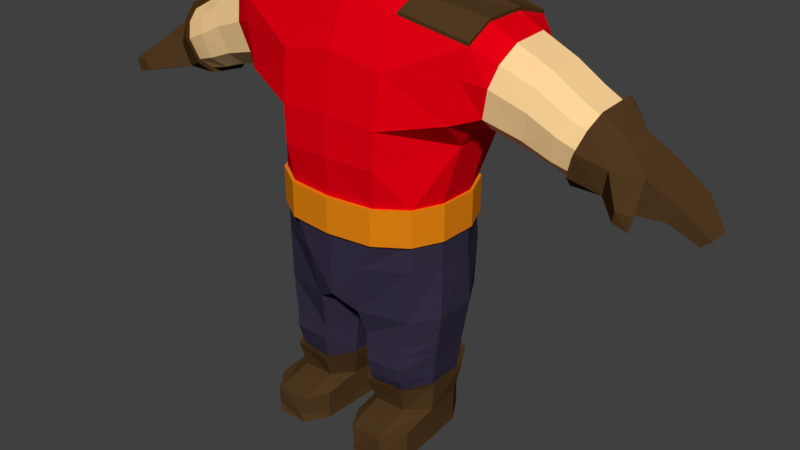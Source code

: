 # Source: DwarfBodyType01.blend  (saved by Blender 2.78.0; exported with 4.5.12 LTS)
import bpy
from mathutils import Matrix  # noqa: F401  (used for matrix-valued properties, if any)

bpy.ops.wm.read_factory_settings(use_empty=True)
scene = bpy.context.scene
scene.name = 'Scene'

# ---- collections
col_collection_1 = bpy.data.collections.new('Collection 1'); scene.collection.children.link(col_collection_1)

# ---- materials (node trees are filled in below, after node groups)
mat_bodymaterial01 = bpy.data.materials.new('BodyMaterial01')
mat_bodymaterial01.alpha_threshold = 0.0
mat_bodymaterial01.use_transparent_shadow = False
mat_bodymaterial01.diffuse_color = (0.8, 0.0, 0.00658, 1.0)
mat_bodymaterial01.roughness = 0.5
mat_bodymaterial01.specular_intensity = 0.3333
mat_bodymaterial02 = bpy.data.materials.new('BodyMaterial02')
mat_bodymaterial02.alpha_threshold = 0.0
mat_bodymaterial02.use_transparent_shadow = False
mat_bodymaterial02.diffuse_color = (0.8, 0.2387, 0.006567, 1.0)
mat_bodymaterial02.roughness = 0.5
mat_bodymaterial02.specular_intensity = 1.0
mat_bodymaterial03 = bpy.data.materials.new('BodyMaterial03')
mat_bodymaterial03.alpha_threshold = 0.0
mat_bodymaterial03.use_transparent_shadow = False
mat_bodymaterial03.diffuse_color = (0.0379, 0.02968, 0.05833, 1.0)
mat_bodymaterial03.roughness = 0.5
mat_bodymaterial04 = bpy.data.materials.new('BodyMaterial04')
mat_bodymaterial04.alpha_threshold = 0.0
mat_bodymaterial04.use_transparent_shadow = False
mat_bodymaterial04.diffuse_color = (0.08446, 0.04223, 0.01528, 1.0)
mat_bodymaterial04.roughness = 0.5
mat_bodymaterial04.specular_intensity = 0.07292
mat_dwarveskinmaterial01 = bpy.data.materials.new('DwarveSkinMaterial01')
mat_dwarveskinmaterial01.alpha_threshold = 0.0
mat_dwarveskinmaterial01.use_transparent_shadow = False
mat_dwarveskinmaterial01.diffuse_color = (1.0, 0.6724, 0.318, 1.0)
mat_dwarveskinmaterial01.roughness = 0.5

# ---- material node trees

# ---- world
world_world = bpy.data.worlds.new('World'); scene.world = world_world
world_world.color = (0.05088, 0.05088, 0.05088)
world_world.use_sun_shadow = False
world_world.sun_shadow_jitter_overblur = 0.0
world_world.cycles.sampling_method = 'MANUAL'

# ---- meshes
me_cube_001 = bpy.data.meshes.new('Cube.001')
me_cube_001.from_pydata([(0.152, 1.163, 0.01882), (0.2001, 0.6845, 0.09017), (0.3379, 1.1, 0.07585), (0.2021, 0.6851, -0.1644), (0.3379, 1.107, -0.2044), (0.09955, 0.589, -0.2109), (0.1238, 0.589, 0.1405), (0.2349, 0.589, 0.01693), (0.3379, 1.136, 0.004393), (0.237, 0.5889, -0.08441), (0.3379, 1.136, -0.1067), (0.237, 0.6853, -0.08441), (0.2349, 0.6853, 0.01693), (0.1521, 1.161, -0.2094), (0.1238, 0.6835, 0.1405), (0.152, 1.177, -0.09271), (0.09955, 0.684, -0.2109), (0.2021, 0.5893, -0.1644), (0.1521, 1.134, 0.08428), (0.2001, 0.5892, 0.09017), (0.275, 0.8383, 0.007213), (0.3213, 1.031, -0.2128), (0.3213, 1.026, 0.08427), (0.2764, 0.8373, -0.09311), (0.1448, 1.015, 0.1339), (0.1351, 0.7843, 0.1532), (0.1136, 1.068, -0.2407), (0.1043, 0.7848, -0.2387), (0.305, 0.8857, 0.004289), (0.2975, 0.9189, -0.2133), (0.2975, 0.9169, 0.09229), (0.3044, 0.8837, -0.09556), (0.1395, 0.8813, 0.1518), (0.109, 0.9291, -0.2509), (0.09955, 0.5162, -0.2248), (0.08621, 0.5162, 0.1446), (0.2349, 0.5162, 0.01693), (0.237, 0.5162, -0.08441), (0.04894, 0.08873, 0.03668), (0.2021, 0.5165, -0.1724), (0.2001, 0.5165, 0.09017), (0.1933, 0.3769, 0.09267), (0.1918, 0.3769, -0.1778), (0.08326, 0.09773, 0.09875), (0.2398, 0.3769, -0.09425), (0.2416, 0.3769, 0.02391), (0.06051, 0.3769, 0.1284), (0.09209, 0.3769, -0.2138), (0.0113, 0.3769, 0.03373), (0.01466, 0.3769, -0.103), (0.0999, 0.1718, -0.1898), (0.221, 0.1717, -0.09321), (0.1757, 0.1719, 0.1031), (0.07244, 0.1718, 0.1123), (0.1717, 0.1718, -0.1762), (0.2226, 0.1717, 0.02473), (0.02691, 0.1714, -0.09121), (0.02426, 0.1714, 0.04189), (0.02999, 0.2327, 0.03127), (0.07424, 0.2329, 0.109), (0.1761, 0.2329, 0.1029), (0.2182, 0.2328, 0.01866), (0.06728, 0.3049, 0.1045), (0.1788, 0.3049, 0.09624), (0.2285, 0.3048, -0.09134), (0.09616, 0.3049, -0.1933), (0.02027, 0.3048, 0.0325), (0.02328, 0.3048, -0.1012), (0.2302, 0.3049, 0.02129), (0.1752, 0.3049, -0.1776), (0.03628, 0.1672, 0.03211), (0.0386, 0.1672, -0.08486), (0.2106, 0.1674, 0.01703), (0.1658, 0.1675, -0.1596), (0.07862, 0.1675, 0.09394), (0.1693, 0.1676, 0.08594), (0.2091, 0.1674, -0.08662), (0.1028, 0.1675, -0.1715), (0.02513, 0.2687, 0.03189), (0.02797, 0.2687, -0.1003), (0.2242, 0.2688, 0.01997), (0.1723, 0.2689, -0.1701), (0.07076, 0.2689, 0.1068), (0.1789, 0.2689, 0.09762), (0.2226, 0.2688, -0.08988), (0.09822, 0.2689, -0.1854), (0.07613, 0.1958, 0.1023), (0.1715, 0.1959, 0.09833), (0.2134, 0.1958, -0.08765), (0.1013, 0.1958, -0.1763), (0.0327, 0.1956, 0.03163), (0.03522, 0.1956, -0.0931), (0.2149, 0.1958, 0.01796), (0.1679, 0.1959, -0.1618), (0.218, 0.2323, -0.08876), (0.03159, 0.2321, -0.09667), (0.1039, 0.09161, -0.1644), (0.2045, 0.09155, -0.08405), (0.1688, 0.102, 0.08285), (0.08267, 0.102, 0.08222), (0.1636, 0.09165, -0.1531), (0.2139, 0.09155, 0.02164), (0.04315, 0.09132, -0.08239), (0.04834, 0.09132, 0.02015), (0.1039, 6.42e-05, -0.1644), (0.2045, 3.39e-06, -0.08405), (0.1636, 0.0001103, -0.1531), (0.2139, 1.09e-05, 0.02164), (0.04315, -0.0002239, -0.08239), (0.04834, -0.000219, 0.02015), (0.08641, 0.07537, 0.1858), (0.1726, 0.07543, 0.1864), (0.2176, 0.07528, 0.1252), (0.05209, 0.07505, 0.1237), (0.08641, 9.789e-05, 0.1858), (0.1726, 0.0001562, 0.1864), (0.2176, 1.092e-05, 0.1252), (0.05209, -0.0002189, 0.1237), (0.04963, 0.02337, 0.02021), (0.1043, 0.02365, -0.1632), (0.04437, 0.02336, -0.08197), (0.2126, 0.0236, 0.02161), (0.2033, 0.02359, -0.0837), (0.1628, 0.0237, -0.152), (0.05333, 0.02337, 0.1233), (0.09515, 0.02368, 0.1884), (0.1798, 0.02374, 0.1809), (0.2164, 0.0236, 0.1248), (0.2439, 0.6853, -0.08756), (0.207, 0.6851, -0.1723), (0.1241, 0.6835, 0.1505), (0.2049, 0.6845, 0.09723), (0.09844, 0.684, -0.2215), (0.2439, 0.5889, -0.08756), (0.2417, 0.589, 0.01971), (0.2417, 0.6853, 0.0197), (0.1241, 0.589, 0.1505), (0.2049, 0.5892, 0.09723), (0.207, 0.5893, -0.1723), (0.09844, 0.589, -0.2215), (0.1539, 1.172, 0.01977), (0.3399, 1.145, 0.005351), (0.154, 1.171, -0.2085), (0.3399, 1.116, -0.2034), (0.3399, 1.109, 0.07681), (0.1539, 1.186, -0.09175), (0.3399, 1.145, -0.1057), (0.154, 1.143, 0.08524), (0.453, 0.9086, 0.03733), (0.4407, 0.8637, -0.09187), (0.3456, 0.8872, -0.09312), (0.3583, 0.9351, 0.04755), (0.3586, 0.9361, -0.1692), (0.3476, 0.8949, -0.003633), (0.3789, 1.012, 0.06123), (0.3797, 1.015, -0.183), (0.4043, 1.107, -0.1017), (0.403, 1.102, -0.005484), (0.3934, 1.066, -0.1641), (0.3929, 1.064, 0.04264), (0.4534, 0.9101, -0.1598), (0.4431, 0.8724, -0.005627), (0.4722, 0.9784, 0.05071), (0.4731, 0.9817, -0.1725), (0.496, 1.065, -0.1008), (0.4946, 1.06, -0.007676), (0.4856, 1.027, -0.155), (0.4852, 1.026, 0.03306), (0.4796, 0.8518, -0.09197), (0.4923, 0.8958, -0.1595), (0.482, 0.8601, -0.005554), (0.5116, 0.963, -0.1725), (0.5342, 1.041, -0.1009), (0.5327, 1.036, -0.007592), (0.5238, 1.005, -0.1547), (0.8167, 0.8409, -0.1214), (0.8166, 0.8408, -0.0007441), (0.7876, 0.8089, -0.125), (0.787, 0.8083, 0.00197), (0.5255, 0.8818, -0.1566), (0.5433, 0.9468, -0.1693), (0.5251, 0.8804, 0.03394), (0.516, 0.8471, -0.006135), (0.5424, 0.9435, 0.04761), (0.5543, 0.9867, 0.02998), (0.5545, 0.9875, -0.1519), (0.5641, 1.022, -0.1006), (0.5627, 1.017, -0.008263), (0.5136, 0.8383, -0.09166), (0.5827, 0.862, 0.02517), (0.5692, 0.8222, -0.09113), (0.5833, 0.8637, -0.1487), (0.5726, 0.8322, -0.007196), (0.6017, 0.9182, 0.03824), (0.603, 0.9219, -0.16), (0.6257, 0.989, -0.1005), (0.6238, 0.9835, -0.009674), (0.6151, 0.9576, -0.1438), (0.615, 0.9575, 0.02145), (0.5706, 0.8594, 0.04167), (0.5545, 0.812, -0.09693), (0.5713, 0.8614, -0.1655), (0.5585, 0.8238, 0.0031), (0.5932, 0.9263, 0.05725), (0.5947, 0.9307, -0.179), (0.6218, 1.011, -0.1081), (0.6196, 1.004, 0.0001475), (0.6091, 0.9733, -0.1596), (0.6091, 0.9732, 0.03724), (0.64, 0.8288, -0.1333), (0.6395, 0.8274, 0.01015), (0.6552, 0.8922, 0.02094), (0.6562, 0.8952, -0.1427), (0.6734, 0.9461, -0.01861), (0.675, 0.9506, -0.09356), (0.7081, 0.8064, 0.01015), (0.7085, 0.8076, -0.1333), (0.7314, 0.8929, 0.007081), (0.7314, 0.893, -0.1293), (0.8784, 0.7895, -0.01672), (0.8798, 0.7904, -0.07204), (0.8521, 0.7684, -0.06635), (0.8545, 0.7701, -0.01521), (0.2496, 0.8517, -0.1973), (0.3505, 1.023, -0.1979), (0.3705, 1.119, -0.0005455), (0.3657, 1.087, -0.1843), (0.3263, 0.8903, 0.0003278), (0.3281, 0.9275, -0.1913), (0.325, 0.8854, -0.09434), (0.3711, 1.121, -0.1042), (0.7185, 0.8521, 0.09911), (0.7125, 0.8215, 0.09499), (0.7583, 0.8463, 0.09385), (0.7496, 0.8101, 0.09499), (0.1694, 0.09779, 0.09938), (0.04894, -0.000219, 0.03668), (0.2145, 0.08896, 0.03817), (0.2145, 1.091e-05, 0.03817), (0.2132, 0.0236, 0.03808), (0.05022, 0.02337, 0.03667), (-0.152, 1.163, 0.01882), (0.0, 1.176, 0.03141), (0.0, 1.181, -0.07854), (-0.2001, 0.6845, 0.09017), (-0.3379, 1.1, 0.07585), (-0.2021, 0.6851, -0.1644), (-0.3379, 1.107, -0.2044), (-0.09955, 0.589, -0.2109), (-0.1238, 0.589, 0.1405), (-0.2349, 0.589, 0.01693), (0.0, 0.6837, 0.1541), (0.0, 1.168, 0.08429), (-0.3379, 1.136, 0.004393), (-0.237, 0.5889, -0.08441), (0.0, 0.6841, -0.2151), (0.0, 0.589, -0.2151), (-0.3379, 1.136, -0.1067), (0.0, 1.181, -0.2094), (-0.237, 0.6853, -0.08441), (-0.2349, 0.6853, 0.01693), (-0.1521, 1.161, -0.2094), (-0.1238, 0.6835, 0.1405), (0.0, 0.589, 0.1541), (-0.152, 1.177, -0.09271), (-0.09955, 0.684, -0.2109), (-0.2021, 0.5893, -0.1644), (-0.1521, 1.134, 0.08428), (-0.2001, 0.5892, 0.09017), (-0.3213, 1.031, -0.2128), (-0.3213, 1.026, 0.08427), (-0.2764, 0.8373, -0.09311), (0.0, 1.067, -0.2256), (0.0, 0.9288, -0.2452), (0.0, 1.038, 0.136), (0.0, 0.7844, 0.1634), (-0.1448, 1.015, 0.1339), (-0.1351, 0.7843, 0.1532), (-0.1136, 1.068, -0.2407), (-0.1043, 0.7848, -0.2387), (-0.305, 0.8857, 0.004289), (-0.2975, 0.9189, -0.2133), (-0.2975, 0.9169, 0.09229), (-0.3044, 0.8837, -0.09556), (0.0, 0.8897, 0.1566), (-0.1395, 0.8813, 0.1518), (-0.109, 0.9291, -0.2509), (-0.09955, 0.5162, -0.2248), (-0.08621, 0.5162, 0.1446), (-0.2349, 0.5162, 0.01693), (-0.237, 0.5162, -0.08441), (0.0, 0.5163, -0.2265), (-0.04894, 0.08873, 0.03668), (-0.2021, 0.5165, -0.1724), (-0.2001, 0.5165, 0.09017), (-0.1933, 0.3769, 0.09267), (-0.1918, 0.3769, -0.1778), (-0.08326, 0.09773, 0.09875), (0.0, 0.4167, -0.2151), (-0.2398, 0.3769, -0.09425), (-0.2416, 0.3769, 0.02391), (-0.06051, 0.3769, 0.1284), (-0.09209, 0.3769, -0.2138), (-0.0113, 0.3769, 0.03373), (-0.01466, 0.3769, -0.103), (0.0, 0.4021, -0.09206), (0.0, 0.4021, 0.03101), (0.0, 0.4167, 0.1541), (-0.0999, 0.1718, -0.1898), (-0.221, 0.1717, -0.09321), (-0.1757, 0.1719, 0.1031), (-0.07244, 0.1718, 0.1123), (-0.1717, 0.1718, -0.1762), (-0.2226, 0.1717, 0.02473), (-0.02691, 0.1714, -0.09121), (-0.02426, 0.1714, 0.04189), (-0.02999, 0.2327, 0.03127), (-0.07424, 0.2329, 0.109), (-0.1761, 0.2329, 0.1029), (-0.2182, 0.2328, 0.01866), (-0.03628, 0.1672, 0.03211), (-0.0386, 0.1672, -0.08486), (-0.2106, 0.1674, 0.01703), (-0.1658, 0.1675, -0.1596), (-0.07862, 0.1675, 0.09394), (-0.1693, 0.1676, 0.08594), (-0.2091, 0.1674, -0.08662), (-0.1028, 0.1675, -0.1715), (-0.02513, 0.2687, 0.03189), (-0.02797, 0.2687, -0.1003), (-0.2242, 0.2688, 0.01997), (-0.1723, 0.2689, -0.1701), (-0.07076, 0.2689, 0.1068), (-0.1789, 0.2689, 0.09762), (-0.2226, 0.2688, -0.08988), (-0.09822, 0.2689, -0.1854), (-0.1013, 0.1958, -0.1763), (-0.1679, 0.1959, -0.1618), (-0.218, 0.2323, -0.08876), (-0.03159, 0.2321, -0.09667), (-0.1039, 0.09161, -0.1644), (-0.2045, 0.09155, -0.08405), (-0.1688, 0.102, 0.08285), (-0.08267, 0.102, 0.08222), (-0.1636, 0.09165, -0.1531), (-0.2139, 0.09155, 0.02164), (-0.04315, 0.09132, -0.08239), (-0.04834, 0.09132, 0.02015), (-0.1039, 6.42e-05, -0.1644), (-0.2045, 3.39e-06, -0.08405), (-0.1636, 0.0001103, -0.1531), (-0.2139, 1.09e-05, 0.02164), (-0.04315, -0.0002239, -0.08239), (-0.04834, -0.000219, 0.02015), (-0.08641, 0.07537, 0.1858), (-0.1726, 0.07543, 0.1864), (-0.2176, 0.07528, 0.1252), (-0.05209, 0.07505, 0.1237), (-0.08641, 9.789e-05, 0.1858), (-0.1726, 0.0001562, 0.1864), (-0.2176, 1.092e-05, 0.1252), (-0.05209, -0.0002189, 0.1237), (-0.04963, 0.02337, 0.02021), (-0.1043, 0.02365, -0.1632), (-0.04437, 0.02336, -0.08197), (-0.2126, 0.0236, 0.02161), (-0.2033, 0.02359, -0.0837), (-0.1628, 0.0237, -0.152), (-0.05333, 0.02337, 0.1233), (-0.09515, 0.02368, 0.1884), (-0.1798, 0.02374, 0.1809), (-0.2164, 0.0236, 0.1248), (-0.2439, 0.6853, -0.08756), (-0.207, 0.6851, -0.1723), (-0.1241, 0.6835, 0.1505), (-0.2049, 0.6845, 0.09723), (-0.09844, 0.684, -0.2215), (0.0, 0.6841, -0.2259), (-0.2439, 0.5889, -0.08756), (0.0, 0.6837, 0.1649), (0.0, 0.589, 0.1649), (0.0, 0.589, -0.2259), (-0.2417, 0.589, 0.01971), (-0.2417, 0.6853, 0.0197), (-0.1241, 0.589, 0.1505), (-0.2049, 0.5892, 0.09723), (-0.207, 0.5893, -0.1723), (-0.09844, 0.589, -0.2215), (-0.1539, 1.172, 0.01977), (-0.3399, 1.145, 0.005351), (-0.154, 1.171, -0.2085), (-0.3399, 1.116, -0.2034), (-0.3399, 1.109, 0.07681), (-0.1539, 1.186, -0.09175), (-0.3399, 1.145, -0.1057), (-0.154, 1.143, 0.08524), (-0.453, 0.9086, 0.03733), (-0.4407, 0.8637, -0.09187), (-0.3456, 0.8872, -0.09312), (-0.3583, 0.9351, 0.04755), (-0.3586, 0.9361, -0.1692), (-0.3476, 0.8949, -0.003633), (-0.3789, 1.012, 0.06123), (-0.3797, 1.015, -0.183), (-0.4043, 1.107, -0.1017), (-0.403, 1.102, -0.005484), (-0.3934, 1.066, -0.1641), (-0.3929, 1.064, 0.04264), (-0.4534, 0.9101, -0.1598), (-0.4431, 0.8724, -0.005627), (-0.4722, 0.9784, 0.05071), (-0.4731, 0.9817, -0.1725), (-0.496, 1.065, -0.1008), (-0.4946, 1.06, -0.007676), (-0.4856, 1.027, -0.155), (-0.4852, 1.026, 0.03306), (-0.4796, 0.8518, -0.09197), (-0.4923, 0.8958, -0.1595), (-0.482, 0.8601, -0.005554), (-0.5116, 0.963, -0.1725), (-0.5342, 1.041, -0.1009), (-0.5327, 1.036, -0.007592), (-0.5238, 1.005, -0.1547), (-0.8167, 0.8409, -0.1214), (-0.8166, 0.8408, -0.0007441), (-0.7876, 0.8089, -0.125), (-0.787, 0.8083, 0.00197), (-0.5255, 0.8818, -0.1566), (-0.5433, 0.9468, -0.1693), (-0.5251, 0.8804, 0.03394), (-0.516, 0.8471, -0.006135), (-0.5424, 0.9435, 0.04761), (-0.5543, 0.9867, 0.02998), (-0.5545, 0.9875, -0.1519), (-0.5641, 1.022, -0.1006), (-0.5627, 1.017, -0.008263), (-0.5136, 0.8383, -0.09166), (-0.5827, 0.862, 0.02517), (-0.5692, 0.8222, -0.09113), (-0.5833, 0.8637, -0.1487), (-0.5726, 0.8322, -0.007196), (-0.6017, 0.9182, 0.03824), (-0.603, 0.9219, -0.16), (-0.6257, 0.989, -0.1005), (-0.6238, 0.9835, -0.009674), (-0.6151, 0.9576, -0.1438), (-0.615, 0.9575, 0.02145), (-0.5706, 0.8594, 0.04167), (-0.5545, 0.812, -0.09693), (-0.5713, 0.8614, -0.1655), (-0.5585, 0.8238, 0.0031), (-0.5932, 0.9263, 0.05725), (-0.5947, 0.9307, -0.179), (-0.6218, 1.011, -0.1081), (-0.6196, 1.004, 0.0001475), (-0.6091, 0.9733, -0.1596), (-0.6091, 0.9732, 0.03724), (-0.64, 0.8288, -0.1333), (-0.6395, 0.8274, 0.01015), (-0.6552, 0.8922, 0.02094), (-0.6562, 0.8952, -0.1427), (-0.6734, 0.9461, -0.01861), (-0.675, 0.9506, -0.09356), (-0.7081, 0.8064, 0.01015), (-0.7085, 0.8076, -0.1333), (-0.7314, 0.8929, 0.007081), (-0.7314, 0.893, -0.1293), (-0.8784, 0.7895, -0.01672), (-0.8798, 0.7904, -0.07204), (-0.8521, 0.7684, -0.06635), (-0.8545, 0.7701, -0.01521), (-0.275, 0.8383, 0.007213), (-0.2496, 0.8517, -0.1973), (-0.3505, 1.023, -0.1979), (-0.3705, 1.119, -0.0005455), (-0.3657, 1.087, -0.1843), (-0.3263, 0.8903, 0.0003278), (-0.3281, 0.9275, -0.1913), (-0.325, 0.8854, -0.09434), (-0.3711, 1.121, -0.1042), (-0.7185, 0.8521, 0.09911), (-0.7125, 0.8215, 0.09499), (-0.7583, 0.8463, 0.09385), (-0.7496, 0.8101, 0.09499), (-0.1694, 0.09779, 0.09938), (-0.04894, -0.000219, 0.03668), (-0.2145, 0.08896, 0.03817), (-0.2145, 1.091e-05, 0.03817), (-0.2132, 0.0236, 0.03808), (-0.05022, 0.02337, 0.03667)], [], [(229, 228, 152, 150), (26, 4, 21), (150, 152, 160, 149), (9, 17, 138, 133), (14, 251, 379, 130), (227, 229, 150, 153), (1, 14, 130, 131), (15, 243, 242, 0), (13, 258, 243, 15), (0, 242, 252, 18), (6, 19, 137, 136), (24, 18, 252, 274), (22, 2, 24), (263, 6, 136, 380), (18, 2, 144, 147), (0, 18, 147, 140), (15, 0, 140, 145), (5, 256, 381, 139), (12, 1, 131, 135), (272, 258, 13, 26), (255, 273, 27, 16), (273, 272, 26, 33), (1, 20, 25, 14), (30, 22, 24, 32), (14, 25, 275, 251), (32, 24, 274, 284), (11, 23, 20, 12), (155, 158, 166, 163), (12, 20, 1), (16, 27, 3), (33, 26, 21, 29), (3, 23, 11), (228, 224, 155, 152), (3, 223, 23), (27, 33, 223, 3), (25, 32, 284, 275), (20, 32, 25), (273, 33, 27), (7, 19, 40, 36), (6, 263, 307, 35), (17, 9, 37, 39), (5, 17, 39, 34), (256, 5, 34, 291), (19, 6, 35, 40), (9, 7, 36, 37), (294, 295, 301, 288), (39, 37, 44, 42), (291, 34, 47, 298), (35, 307, 46), (37, 36, 45, 44), (36, 40, 41, 45), (34, 39, 42, 47), (46, 307, 306, 48), (48, 306, 305, 49), (298, 47, 49, 305), (77, 73, 54, 50), (73, 76, 51, 54), (74, 70, 57, 53), (71, 77, 50, 56), (75, 74, 53, 52), (76, 72, 55, 51), (70, 71, 56, 57), (72, 75, 52, 55), (80, 83, 60, 61), (81, 93, 89, 85), (88, 94, 61, 92), (83, 82, 59, 60), (82, 78, 58, 59), (46, 48, 66, 62), (41, 46, 62, 63), (48, 49, 67, 66), (44, 45, 68, 64), (47, 42, 69, 65), (42, 44, 64, 69), (49, 47, 65, 67), (45, 41, 63, 68), (92, 87, 75, 72), (91, 89, 77, 71), (93, 88, 76, 73), (89, 93, 73, 77), (88, 92, 72, 76), (90, 91, 71, 70), (87, 86, 74, 75), (86, 90, 70, 74), (62, 66, 78, 82), (63, 62, 82, 83), (66, 67, 79, 78), (64, 68, 80, 84), (65, 69, 81, 85), (69, 64, 84, 81), (67, 65, 85, 79), (68, 63, 83, 80), (59, 58, 90, 86), (60, 59, 86, 87), (61, 60, 87, 92), (88, 93, 94), (89, 91, 95), (79, 95, 58, 78), (61, 94, 84, 80), (94, 81, 84), (94, 93, 81), (58, 95, 91, 90), (85, 95, 79), (95, 85, 89), (53, 57, 103, 99), (57, 56, 102, 103), (56, 50, 96, 102), (52, 53, 99, 98), (50, 54, 100, 96), (55, 52, 98, 101), (54, 51, 97, 100), (51, 55, 101, 97), (236, 109, 107, 238), (120, 119, 104, 108), (235, 43, 110, 111), (118, 120, 108, 109), (43, 38, 113, 110), (123, 122, 105, 106), (122, 121, 107, 105), (119, 123, 106, 104), (125, 124, 117, 114), (126, 125, 114, 115), (127, 126, 115, 116), (115, 114, 117, 116), (237, 235, 111, 112), (240, 236, 117, 124), (117, 236, 238, 116), (239, 237, 112, 127), (238, 239, 127, 116), (38, 240, 124, 113), (112, 111, 126, 127), (111, 110, 125, 126), (110, 113, 124, 125), (96, 100, 123, 119), (97, 101, 121, 122), (100, 97, 122, 123), (103, 102, 120, 118), (102, 96, 119, 120), (130, 379, 380, 136), (377, 132, 139, 381), (128, 135, 134, 133), (132, 129, 138, 139), (129, 128, 133, 138), (131, 130, 136, 137), (135, 131, 137, 134), (19, 7, 134, 137), (16, 3, 129, 132), (255, 16, 132, 377), (3, 11, 128, 129), (11, 12, 135, 128), (17, 5, 139, 138), (7, 9, 133, 134), (141, 140, 147, 144), (143, 142, 145, 146), (146, 145, 140, 141), (4, 13, 142, 143), (10, 4, 143, 146), (13, 15, 145, 142), (8, 10, 146, 141), (2, 8, 141, 144), (22, 30, 151, 154), (152, 155, 163, 160), (158, 156, 164, 166), (224, 226, 158, 155), (230, 225, 157, 156), (226, 230, 156, 158), (156, 157, 165, 164), (30, 227, 151), (157, 159, 167, 165), (225, 2, 159), (153, 150, 149, 161), (154, 151, 148, 162), (151, 153, 161, 148), (159, 154, 162, 167), (160, 163, 171, 169), (166, 164, 172, 174), (173, 167, 184), (149, 160, 169, 168), (164, 165, 173, 172), (163, 166, 174, 171), (162, 183, 184, 167), (165, 167, 173), (161, 149, 168, 170), (183, 193, 198, 184), (185, 197, 194, 180), (186, 195, 197, 185), (187, 196, 195, 186), (184, 198, 196, 187), (179, 191, 190, 188), (180, 194, 191, 179), (182, 192, 189, 181), (181, 189, 193, 183), (170, 168, 188, 182), (168, 169, 179, 188), (170, 181, 148), (172, 173, 187, 186), (174, 172, 186, 185), (171, 174, 185, 180), (184, 187, 173), (170, 148, 161), (169, 171, 180, 179), (148, 181, 183, 162), (181, 170, 182), (216, 218, 175, 177), (218, 217, 176, 175), (215, 216, 177, 178), (217, 215, 178, 176), (192, 190, 200, 202), (191, 194, 204, 201), (189, 192, 202, 199), (193, 189, 199, 203), (198, 193, 203, 208), (194, 197, 207, 204), (197, 195, 205, 207), (195, 196, 206, 205), (196, 198, 208, 206), (190, 191, 201, 200), (199, 202, 210), (203, 199, 210, 211), (208, 203, 211, 213), (204, 207, 214, 212), (207, 205, 214), (205, 206, 213, 214), (206, 208, 213), (200, 201, 209), (202, 200, 209, 210), (201, 204, 212, 209), (210, 215, 234, 232), (213, 211, 217), (212, 214, 218), (214, 213, 217, 218), (159, 157, 225), (210, 209, 216, 215), (209, 212, 218, 216), (2, 22, 154, 159), (188, 190, 192, 182), (177, 175, 220, 221), (178, 177, 221, 222), (175, 176, 219, 220), (176, 178, 222, 219), (24, 2, 18), (20, 28, 30), (20, 23, 31, 28), (23, 223, 29, 31), (223, 33, 29), (32, 20, 30), (4, 26, 13), (8, 2, 225), (4, 10, 230, 226), (10, 8, 225, 230), (21, 4, 226, 224), (29, 21, 224, 228), (28, 31, 229, 227), (31, 29, 228, 229), (222, 221, 220, 219), (231, 232, 234, 233), (211, 210, 232, 231), (215, 217, 233, 234), (217, 211, 231, 233), (151, 227, 153), (227, 30, 28), (103, 118, 240, 38), (107, 121, 239, 238), (121, 101, 237, 239), (105, 108, 104, 106), (118, 109, 236, 240), (101, 98, 235, 237), (99, 103, 38, 43), (98, 99, 43, 235), (107, 109, 108, 105), (478, 398, 400, 477), (278, 269, 247), (398, 397, 408, 400), (254, 378, 386, 266), (262, 374, 379, 251), (476, 401, 398, 478), (244, 375, 374, 262), (264, 241, 242, 243), (261, 264, 243, 258), (241, 267, 252, 242), (249, 384, 385, 268), (276, 274, 252, 267), (270, 276, 245), (263, 380, 384, 249), (267, 395, 392, 245), (241, 388, 395, 267), (264, 393, 388, 241), (248, 387, 381, 256), (260, 383, 375, 244), (272, 278, 261, 258), (255, 265, 279, 273), (273, 286, 278, 272), (244, 262, 277, 471), (282, 285, 276, 270), (262, 251, 275, 277), (285, 284, 274, 276), (259, 260, 471, 271), (403, 411, 414, 406), (260, 244, 471), (265, 246, 279), (286, 281, 269, 278), (246, 259, 271), (477, 400, 403, 473), (246, 271, 472), (279, 246, 472, 286), (277, 275, 284, 285), (471, 277, 285), (273, 279, 286), (250, 289, 294, 268), (249, 288, 307, 263), (266, 293, 290, 254), (248, 287, 293, 266), (256, 291, 287, 248), (268, 294, 288, 249), (254, 290, 289, 250), (293, 296, 299, 290), (291, 298, 302, 287), (288, 301, 307), (290, 299, 300, 289), (289, 300, 295, 294), (287, 302, 296, 293), (301, 303, 306, 307), (303, 304, 305, 306), (298, 305, 304, 302), (327, 308, 312, 323), (323, 312, 309, 326), (324, 311, 315, 320), (321, 314, 308, 327), (325, 310, 311, 324), (326, 309, 313, 322), (320, 315, 314, 321), (322, 313, 310, 325), (330, 319, 318, 333), (331, 335, 336, 337), (326, 338, 337, 323), (333, 318, 317, 332), (332, 317, 316, 328), (295, 333, 332, 301), (303, 328, 329, 304), (299, 334, 330, 300), (302, 335, 331, 296), (296, 331, 334, 299), (304, 329, 335, 302), (300, 330, 333, 295), (40, 35, 46, 41), (319, 322, 325, 318), (336, 339, 321, 327), (336, 327, 323, 337), (326, 322, 319, 338), (316, 320, 321, 339), (318, 325, 324, 317), (329, 328, 316, 339), (319, 330, 334, 338), (338, 334, 331), (338, 331, 337), (335, 329, 339), (339, 336, 335), (311, 343, 347, 315), (315, 347, 346, 314), (314, 346, 340, 308), (310, 342, 343, 311), (308, 340, 344, 312), (313, 345, 342, 310), (312, 344, 341, 309), (309, 341, 345, 313), (485, 487, 351, 353), (364, 352, 348, 363), (484, 355, 354, 297), (362, 353, 352, 364), (297, 354, 357, 292), (367, 350, 349, 366), (366, 349, 351, 365), (363, 348, 350, 367), (369, 358, 361, 368), (370, 359, 358, 369), (371, 360, 359, 370), (359, 360, 361, 358), (486, 356, 355, 484), (489, 368, 361, 485), (361, 360, 487, 485), (488, 371, 356, 486), (487, 360, 371, 488), (292, 357, 368, 489), (356, 371, 370, 355), (355, 370, 369, 354), (354, 369, 368, 357), (340, 363, 367, 344), (341, 366, 365, 345), (344, 367, 366, 341), (347, 362, 364, 346), (346, 364, 363, 340), (374, 384, 380, 379), (377, 381, 387, 376), (372, 378, 382, 383), (376, 387, 386, 373), (373, 386, 378, 372), (375, 385, 384, 374), (383, 382, 385, 375), (268, 385, 382, 250), (265, 376, 373, 246), (255, 377, 376, 265), (246, 373, 372, 259), (259, 372, 383, 260), (266, 386, 387, 248), (250, 382, 378, 254), (389, 392, 395, 388), (391, 394, 393, 390), (394, 389, 388, 393), (247, 391, 390, 261), (257, 394, 391, 247), (261, 390, 393, 264), (253, 389, 394, 257), (245, 392, 389, 253), (270, 402, 399, 282), (400, 408, 411, 403), (406, 414, 412, 404), (473, 403, 406, 475), (479, 404, 405, 474), (475, 406, 404, 479), (404, 412, 413, 405), (282, 399, 476), (405, 413, 415, 407), (474, 407, 245), (401, 409, 397, 398), (402, 410, 396, 399), (399, 396, 409, 401), (407, 415, 410, 402), (408, 417, 419, 411), (414, 422, 420, 412), (421, 432, 415), (397, 416, 417, 408), (412, 420, 421, 413), (411, 419, 422, 414), (410, 415, 432, 431), (413, 421, 415), (409, 418, 416, 397), (431, 432, 446, 441), (433, 428, 442, 445), (434, 433, 445, 443), (435, 434, 443, 444), (432, 435, 444, 446), (427, 436, 438, 439), (428, 427, 439, 442), (430, 429, 437, 440), (429, 431, 441, 437), (418, 430, 436, 416), (416, 436, 427, 417), (418, 396, 429), (420, 434, 435, 421), (422, 433, 434, 420), (419, 428, 433, 422), (432, 421, 435), (418, 409, 396), (417, 427, 428, 419), (396, 410, 431, 429), (429, 430, 418), (464, 425, 423, 466), (466, 423, 424, 465), (463, 426, 425, 464), (465, 424, 426, 463), (440, 450, 448, 438), (439, 449, 452, 442), (437, 447, 450, 440), (441, 451, 447, 437), (446, 456, 451, 441), (442, 452, 455, 445), (445, 455, 453, 443), (443, 453, 454, 444), (444, 454, 456, 446), (438, 448, 449, 439), (447, 458, 450), (451, 459, 458, 447), (456, 461, 459, 451), (452, 460, 462, 455), (455, 462, 453), (453, 462, 461, 454), (454, 461, 456), (448, 457, 449), (450, 458, 457, 448), (449, 457, 460, 452), (458, 481, 483, 463), (461, 465, 459), (460, 466, 462), (462, 466, 465, 461), (407, 474, 405), (458, 463, 464, 457), (457, 464, 466, 460), (245, 407, 402, 270), (436, 430, 440, 438), (425, 469, 468, 423), (426, 470, 469, 425), (423, 468, 467, 424), (424, 467, 470, 426), (276, 267, 245), (471, 282, 280), (471, 280, 283, 271), (271, 283, 281, 472), (472, 281, 286), (285, 282, 471), (247, 261, 278), (253, 474, 245), (247, 475, 479, 257), (257, 479, 474, 253), (269, 473, 475, 247), (281, 477, 473, 269), (280, 476, 478, 283), (283, 478, 477, 281), (470, 467, 468, 469), (480, 482, 483, 481), (459, 480, 481, 458), (463, 483, 482, 465), (465, 482, 480, 459), (399, 401, 476), (476, 280, 282), (347, 292, 489, 362), (351, 487, 488, 365), (365, 488, 486, 345), (349, 350, 348, 352), (362, 489, 485, 353), (345, 486, 484, 342), (343, 297, 292, 347), (342, 484, 297, 343), (351, 349, 352, 353), (301, 332, 328, 303), (317, 324, 320, 316)])
me_cube_001.polygons.foreach_set('material_index', [0, 0, 4, 1, 1, 0, 1, 0, 0, 0, 1, 0, 0, 1, 3, 3, 3, 1, 1, 0, 0, 0, 0, 0, 0, 0, 0, 4, 0, 0, 0, 0, 0, 0, 0, 0, 0, 0, 2, 2, 2, 2, 2, 2, 2, 2, 2, 2, 2, 2, 2, 2, 2, 2, 2, 3, 3, 3, 3, 3, 3, 3, 3, 2, 2, 2, 2, 2, 2, 2, 2, 2, 2, 2, 2, 2, 2, 2, 2, 2, 2, 2, 2, 2, 2, 2, 2, 2, 2, 2, 2, 2, 2, 2, 2, 2, 2, 2, 2, 2, 2, 2, 2, 2, 3, 3, 3, 3, 3, 3, 3, 3, 3, 3, 3, 3, 3, 3, 3, 3, 3, 3, 3, 3, 3, 3, 3, 3, 3, 3, 3, 3, 3, 3, 3, 3, 3, 3, 1, 1, 1, 1, 1, 1, 1, 1, 1, 1, 1, 1, 1, 1, 3, 3, 3, 3, 3, 3, 3, 3, 0, 4, 4, 0, 0, 0, 4, 0, 4, 0, 4, 4, 4, 4, 4, 4, 4, 4, 4, 4, 4, 4, 4, 4, 4, 4, 4, 4, 4, 4, 4, 4, 4, 4, 4, 4, 4, 4, 4, 4, 4, 4, 4, 3, 3, 3, 3, 3, 3, 3, 3, 3, 3, 3, 3, 3, 3, 3, 3, 3, 3, 3, 3, 3, 3, 3, 3, 3, 3, 3, 3, 0, 3, 3, 0, 4, 3, 3, 3, 3, 0, 0, 0, 0, 0, 0, 0, 0, 0, 0, 0, 0, 0, 0, 3, 3, 3, 3, 3, 0, 0, 3, 3, 3, 3, 3, 3, 3, 3, 3, 0, 0, 4, 1, 1, 0, 1, 0, 0, 0, 1, 0, 0, 1, 3, 3, 3, 1, 1, 0, 0, 0, 0, 0, 0, 0, 0, 4, 0, 0, 0, 0, 0, 0, 0, 0, 0, 0, 2, 2, 2, 2, 2, 2, 2, 2, 2, 2, 2, 2, 2, 2, 2, 2, 3, 3, 3, 3, 3, 3, 3, 3, 2, 2, 2, 2, 2, 2, 2, 2, 2, 2, 2, 2, 2, 2, 2, 2, 2, 2, 2, 2, 2, 2, 2, 2, 2, 3, 3, 3, 3, 3, 3, 3, 3, 3, 3, 3, 3, 3, 3, 3, 3, 3, 3, 3, 3, 3, 3, 3, 3, 3, 3, 3, 3, 3, 3, 3, 3, 3, 3, 1, 1, 1, 1, 1, 1, 1, 1, 1, 1, 1, 1, 1, 1, 3, 3, 3, 3, 3, 3, 3, 3, 0, 4, 4, 0, 0, 0, 4, 0, 4, 0, 4, 4, 4, 4, 4, 4, 4, 4, 4, 4, 4, 4, 4, 4, 4, 4, 4, 4, 4, 4, 4, 4, 4, 4, 4, 4, 4, 4, 4, 4, 4, 4, 4, 3, 3, 3, 3, 3, 3, 3, 3, 3, 3, 3, 3, 3, 3, 3, 3, 3, 3, 3, 3, 3, 3, 3, 3, 3, 3, 3, 3, 0, 3, 3, 0, 4, 3, 3, 3, 3, 0, 0, 0, 0, 0, 0, 0, 0, 0, 0, 0, 0, 0, 0, 3, 3, 3, 3, 3, 0, 0, 3, 3, 3, 3, 3, 3, 3, 3, 3, 2, 2])
me_cube_001.materials.append(mat_bodymaterial01)
me_cube_001.materials.append(mat_bodymaterial02)
me_cube_001.materials.append(mat_bodymaterial03)
me_cube_001.materials.append(mat_bodymaterial04)
me_cube_001.materials.append(mat_dwarveskinmaterial01)
me_cube_001.use_remesh_preserve_volume = False
me_cube_001.use_remesh_preserve_attributes = False
me_cube_001.use_mirror_x = True
me_cube_001.update()
arm_playerrig = bpy.data.armatures.new('PlayerRig')  # bones are not reproduced

# ---- objects
ob_armature = bpy.data.objects.new('Armature', arm_playerrig)
ob_dwarf01 = bpy.data.objects.new('Dwarf01', me_cube_001)
ob_empty = bpy.data.objects.new('Empty', None)

# ---- transforms, parenting, visibility, modifiers, constraints
ob_armature.location = (0.0, 0.0, 0.0)
ob_armature.rotation_euler = (1.571, -0.0, 0.0)
ob_armature.lineart.crease_threshold = 0.0
ob_dwarf01.parent = ob_armature
ob_dwarf01.location = (0.0, 0.0, 0.0)
ob_dwarf01.lineart.crease_threshold = 0.0
ob_dwarf01.use_mesh_mirror_x = True
_vg = ob_dwarf01.vertex_groups.new(name='Main')
for _i, _w in zip([3, 5, 9, 16, 17, 34, 37, 39, 42, 44, 47, 48, 49, 50, 54, 56, 64, 65, 66, 67, 69, 71, 73, 77, 79, 81, 84, 85, 89, 91, 93, 95, 129, 132, 133, 138, 139, 246, 248, 254, 256, 265, 266, 287, 290, 291, 293, 296, 298, 299, 302, 303, 304, 305, 306, 308, 312, 314, 321, 323, 327, 329, 331, 334, 335, 336, 337, 339, 373, 376, 377, 378, 381, 386, 387], [0.02117, 0.1971, 0.04003, 0.04918, 0.0954, 0.5381, 0.04357, 0.1547, 0.1931, 0.05123, 0.6412, 0.04506, 0.292, 0.04813, 0.0223, 0.01505, 0.03127, 0.395, 0.00508, 0.1541, 0.1624, 0.02172, 0.03242, 0.05761, 0.1085, 0.1204, 0.01482, 0.2328, 0.08773, 0.04834, 0.05678, 0.07331, 0.0307, 0.05993, 0.03974, 0.09078, 0.1789, 0.02117, 0.1971, 0.04003, 0.08712, 0.04918, 0.0954, 0.5381, 0.04357, 0.2503, 0.1547, 0.1931, 0.8018, 0.05123, 0.6412, 0.04506, 0.292, 0.3501, 0.05424, 0.04813, 0.0223, 0.01505, 0.02172, 0.03242, 0.05761, 0.1085, 0.1204, 0.01482, 0.2328, 0.08773, 0.05678, 0.07331, 0.0307, 0.05993, 0.00545, 0.03974, 0.08973, 0.09078, 0.1789]): _vg.add([_i], _w, 'REPLACE')
_vg = ob_dwarf01.vertex_groups.new(name='Torso')
for _i, _w in zip([1, 3, 5, 6, 7, 9, 11, 12, 14, 16, 17, 19, 20, 23, 27, 29, 31, 33, 34, 35, 36, 37, 39, 40, 41, 42, 46, 47, 48, 128, 129, 130, 131, 132, 133, 134, 135, 136, 137, 138, 139, 223, 228, 229, 244, 246, 248, 249, 250, 251, 254, 255, 256, 259, 260, 262, 263, 265, 266, 268, 271, 279, 281, 283, 286, 287, 288, 289, 290, 291, 293, 294, 295, 296, 298, 301, 302, 303, 306, 307, 372, 373, 374, 375, 376, 377, 378, 379, 380, 381, 382, 383, 384, 385, 386, 387, 472, 477, 478], [0.5447, 1.0, 1.0, 0.7239, 0.8461, 1.0, 1.0, 0.5937, 0.5242, 1.0, 1.0, 0.5605, 0.05411, 0.1247, 0.2081, 0.0283, 0.0185, 0.0334, 0.2781, 0.3777, 0.6694, 0.1053, 0.1935, 0.6768, 0.1996, 0.02911, 0.1382, 0.02217, 0.03716, 1.0, 1.0, 0.5053, 0.385, 1.0, 1.0, 0.8732, 0.5945, 1.0, 0.5056, 1.0, 1.0, 0.0895, 0.003187, 0.0002443, 0.5447, 1.0, 1.0, 0.7239, 0.8461, 0.5053, 1.0, 1.0, 1.0, 1.0, 0.5937, 0.5242, 0.571, 1.0, 1.0, 0.5605, 0.1247, 0.2081, 0.0283, 0.0185, 0.0334, 0.2781, 0.3777, 0.6694, 0.1053, 0.698, 0.1935, 0.6768, 0.1996, 0.02911, 0.05892, 0.1382, 0.02217, 0.03716, 0.0743, 0.3678, 1.0, 1.0, 0.5053, 0.385, 1.0, 1.0, 1.0, 0.5053, 0.6518, 1.0, 0.8732, 0.5945, 1.0, 0.5056, 1.0, 1.0, 0.0895, 0.003187, 0.0002443]): _vg.add([_i], _w, 'REPLACE')
_vg = ob_dwarf01.vertex_groups.new(name='Chest')
for _i, _w in zip([0, 1, 2, 3, 4, 5, 6, 7, 8, 9, 10, 11, 12, 13, 14, 15, 16, 17, 18, 19, 20, 21, 22, 23, 24, 25, 26, 27, 28, 29, 30, 31, 32, 33, 34, 35, 36, 37, 39, 40, 46, 128, 129, 130, 131, 132, 133, 134, 135, 136, 137, 138, 139, 140, 141, 142, 143, 144, 145, 146, 147, 149, 150, 151, 152, 153, 154, 155, 156, 158, 160, 223, 224, 225, 226, 227, 228, 229, 230, 241, 242, 243, 244, 245, 246, 247, 248, 249, 250, 251, 252, 253, 254, 255, 256, 257, 258, 259, 260, 261, 262, 263, 264, 265, 266, 267, 268, 269, 270, 271, 272, 273, 274, 275, 276, 277, 278, 279, 280, 281, 282, 283, 284, 285, 286, 287, 288, 289, 290, 293, 294, 301, 307, 372, 373, 374, 375, 376, 377, 378, 379, 380, 381, 382, 383, 384, 385, 386, 387, 388, 389, 390, 391, 392, 393, 394, 395, 397, 398, 399, 400, 401, 402, 403, 404, 406, 408, 471, 472, 473, 474, 475, 476, 477, 478, 479], [0.9739, 0.253, 1.0, 0.223, 1.0, 0.07122, 0.0, 0.0, 1.0, 0.0, 1.0, 0.2055, 0.2204, 1.0, 0.2985, 1.0, 0.23, 0.0948, 1.0, 0.0, 0.3702, 0.1586, 0.08766, 0.3674, 0.9481, 0.522, 0.7024, 0.6916, 0.1816, 0.2861, 0.1868, 0.2262, 0.5916, 0.8106, 0.0009318, 0.0, 0.05782, 0.04459, 0.03532, 0.08259, 0.0, 0.197, 0.2128, 0.2891, 0.247, 0.2108, 0.0, 0.0, 0.2143, 0.0, 0.0, 0.1023, 0.08254, 0.9562, 1.0, 1.0, 1.0, 1.0, 1.0, 1.0, 1.0, 0.008017, 0.122, 0.06159, 0.1195, 0.09085, 0.004273, 0.07474, 0.005669, 0.05191, 0.01081, 0.4994, 0.1128, 0.01527, 0.08242, 0.1327, 0.1984, 0.1697, 0.04338, 0.9739, 1.0, 1.0, 0.253, 1.0, 0.223, 1.0, 0.07122, 0.0, 0.0, 0.3086, 1.0, 1.0, 0.0, 0.1069, 0.01094, 1.0, 0.65, 0.2055, 0.2204, 1.0, 0.2985, 0.0, 1.0, 0.23, 0.0948, 1.0, 0.0, 0.1586, 0.08766, 0.3674, 0.8491, 0.9078, 1.0, 0.569, 0.9481, 0.522, 0.7024, 0.6916, 0.1816, 0.2861, 0.1868, 0.2262, 0.6929, 0.5916, 0.8106, 0.0009318, 0.0, 0.05782, 0.04459, 0.03532, 0.08259, 0.0, 0.0, 0.197, 0.2128, 0.2891, 0.247, 0.2108, 0.1105, 0.0, 0.2953, 0.0, 0.03544, 0.0, 0.2143, 0.0, 0.0, 0.1023, 0.08254, 0.9562, 1.0, 1.0, 1.0, 1.0, 1.0, 1.0, 1.0, 0.008017, 0.122, 0.06159, 0.1195, 0.09085, 0.004273, 0.07474, 0.005669, 0.05191, 0.01081, 0.3493, 0.4994, 0.1128, 0.01527, 0.08242, 0.1327, 0.1984, 0.1697, 0.04338]): _vg.add([_i], _w, 'REPLACE')
_vg = ob_dwarf01.vertex_groups.new(name='Head')
for _i, _w in zip([0, 10, 13, 15, 18, 26, 140, 142, 143, 145, 146, 147, 241, 242, 243, 252, 257, 258, 261, 264, 267, 272, 274, 278, 388, 390, 391, 393, 394, 395], [0.09669, 0.01888, 0.09335, 0.205, 0.05451, 0.02679, 0.09119, 0.09687, 0.002216, 0.1775, 0.02941, 0.05659, 0.09669, 0.225, 0.9643, 0.1039, 0.01888, 0.206, 0.09335, 0.205, 0.05451, 0.0396, 0.01113, 0.02679, 0.09119, 0.09687, 0.002216, 0.1775, 0.02941, 0.05659]): _vg.add([_i], _w, 'REPLACE')
_vg = ob_dwarf01.vertex_groups.new(name='ArmUpper.L')
for _i, _w in zip([0, 1, 2, 3, 4, 6, 7, 8, 9, 10, 11, 12, 13, 14, 15, 16, 17, 18, 19, 20, 21, 22, 23, 24, 25, 26, 27, 28, 29, 30, 31, 32, 33, 36, 39, 40, 128, 129, 130, 131, 132, 133, 134, 135, 136, 137, 138, 140, 141, 142, 143, 144, 145, 146, 147, 148, 149, 150, 151, 152, 153, 154, 155, 156, 157, 158, 159, 160, 161, 162, 163, 164, 165, 166, 167, 168, 169, 170, 171, 172, 173, 174, 179, 180, 181, 182, 183, 184, 185, 186, 187, 188, 189, 190, 191, 192, 193, 194, 195, 196, 197, 198, 199, 200, 201, 202, 203, 204, 205, 206, 207, 208, 209, 212, 223, 224, 225, 226, 227, 228, 229, 230, 242, 243, 251, 252, 255, 258, 272, 273, 274, 275, 276, 284, 285, 377, 379], [0.0, 0.0, 1.0, 0.0, 0.7533, 0.005703, 0.0, 0.8369, 0.0, 1.0, 0.0, 0.0, 0.0, 0.0, 0.0, 0.0, 0.0, 0.02726, 0.0, 0.2085, 0.6167, 0.6803, 0.3417, 0.01162, 0.0, 0.0, 0.0, 0.7841, 0.5537, 0.4165, 0.6479, 0.03583, 0.01488, 0.0, 0.0, 0.0, 0.0, 0.0, 0.0, 0.0, 0.0, 0.0, 0.0, 0.0, 0.009754, 0.0, 0.0, 0.0, 0.8211, 0.009482, 0.9096, 0.8211, 0.0, 0.9951, 0.06111, 0.7756, 0.6524, 1.0, 0.8662, 0.7545, 0.7919, 0.9385, 0.8335, 0.9197, 0.9583, 0.8736, 0.9583, 0.6679, 0.701, 0.8373, 0.7436, 0.8346, 0.8772, 0.7757, 0.8676, 0.3403, 0.3864, 0.341, 0.5539, 0.6408, 0.6705, 0.5349, 0.2356, 0.303, 0.1908, 0.1781, 0.1997, 0.2236, 0.3112, 0.3239, 0.2912, 0.193, 0.09684, 0.09707, 0.12, 0.08273, 0.08318, 0.1373, 0.1304, 0.1012, 0.1363, 0.08703, 0.07628, 0.08009, 0.1023, 0.06307, 0.07047, 0.1129, 0.1076, 0.08277, 0.1089, 0.07442, 0.002075, 0.009325, 0.2865, 0.8901, 0.7804, 0.8483, 0.803, 1.0, 0.8865, 0.8959, 0.0, 0.0, 0.00887, 0.0, 0.0, 0.0, 0.0, 0.0, 0.0, 0.0, 0.004404, 0.0, 0.0004203, 0.0, 0.00533]): _vg.add([_i], _w, 'REPLACE')
_vg = ob_dwarf01.vertex_groups.new(name='ArmLower.L')
for _i, _w in zip([21, 28, 29, 31, 148, 149, 150, 151, 152, 153, 155, 156, 158, 160, 161, 162, 163, 164, 165, 166, 167, 168, 169, 170, 171, 172, 173, 174, 175, 177, 179, 180, 181, 182, 183, 184, 185, 186, 187, 188, 189, 190, 191, 192, 193, 194, 195, 196, 197, 198, 199, 200, 201, 202, 203, 204, 205, 206, 207, 208, 209, 210, 211, 212, 213, 214, 215, 216, 217, 218, 224, 226, 227, 228, 229], [0.006657, 0.0267, 0.01986, 0.0517, 0.1912, 0.2849, 0.08631, 0.03547, 0.08387, 0.06715, 0.06766, 0.02695, 0.05545, 0.2745, 0.2502, 0.1483, 0.2167, 0.1489, 0.1147, 0.1961, 0.1236, 0.5936, 0.5589, 0.5975, 0.4072, 0.3423, 0.32, 0.439, 0.01675, 0.05298, 0.6929, 0.6452, 0.7317, 0.7128, 0.7669, 0.7573, 0.6489, 0.6521, 0.6938, 0.707, 0.6318, 0.6677, 0.7292, 0.5916, 0.8114, 0.7426, 0.8014, 0.8511, 0.7554, 0.8513, 0.5742, 0.6181, 0.7179, 0.4633, 0.8071, 0.7337, 0.8019, 0.8506, 0.7299, 0.8401, 0.6641, 0.1943, 0.7516, 0.7462, 0.8723, 0.8433, 0.004776, 0.1892, 0.08717, 0.1967, 0.03883, 0.0198, 0.04907, 0.05366, 0.06626]): _vg.add([_i], _w, 'REPLACE')
_vg = ob_dwarf01.vertex_groups.new(name='ArmHand.L')
for _i, _w in zip([175, 176, 177, 178, 179, 180, 182, 184, 185, 188, 190, 191, 192, 193, 194, 195, 197, 198, 200, 201, 202, 203, 204, 205, 206, 207, 208, 209, 210, 211, 212, 214, 215, 216, 217, 218, 219, 220, 221, 222, 231, 232, 233, 234], [0.8262, 0.8711, 0.7898, 0.8395, 0.02399, 0.01223, 0.0, 0.0, 0.00133, 0.03458, 0.0, 0.0, 0.01444, 0.0, 0.08804, 0.04605, 0.08527, 0.0, 0.0, 0.0, 0.02278, 0.0, 0.0, 0.0659, 0.0, 0.1346, 0.0, 0.2076, 0.006702, 0.0, 0.1791, 0.1004, 0.07814, 0.6769, 0.07427, 0.7086, 0.06456, 0.1158, 0.06786, 0.07155, 0.0, 0.0, 0.0, 0.0]): _vg.add([_i], _w, 'REPLACE')
_vg = ob_dwarf01.vertex_groups.new(name='ArmFingers.L')
for _i, _w in zip([175, 176, 177, 178, 216, 219, 220, 221, 222], [0.1195, 0.06956, 0.1219, 0.06255, 0.007182, 0.9306, 0.8764, 0.9252, 0.9214]): _vg.add([_i], _w, 'REPLACE')
_vg = ob_dwarf01.vertex_groups.new(name='ArmThumb.L')
for _i, _w in zip([170, 175, 176, 177, 178, 181, 182, 183, 188, 189, 190, 191, 192, 193, 194, 196, 198, 199, 200, 201, 202, 203, 204, 206, 208, 209, 210, 211, 212, 213, 214, 215, 216, 217, 218, 219, 220, 221, 222, 231, 232, 233, 234], [0.02876, 0.0, 0.05271, 0.0, 0.09185, 0.0, 0.08558, 0.004372, 0.04295, 0.0, 0.0, 0.0, 0.0, 0.0, 0.002415, 0.0, 0.0, 0.0, 0.0, 0.0, 0.0, 0.0, 0.008636, 0.04682, 0.0, 0.0, 0.0, 0.0, 0.0, 0.09359, 0.01608, 0.5322, 0.0, 0.4877, 0.0, 0.0, 0.0, 0.0, 0.0, 0.9811, 0.9878, 0.9931, 1.0]): _vg.add([_i], _w, 'REPLACE')
_vg = ob_dwarf01.vertex_groups.new(name='ArmUpper.R')
for _i, _w in zip([24, 32, 241, 242, 243, 244, 245, 246, 247, 249, 250, 251, 252, 253, 254, 255, 257, 258, 259, 260, 261, 262, 264, 265, 266, 267, 268, 269, 270, 271, 272, 273, 274, 275, 276, 277, 278, 279, 280, 281, 282, 283, 284, 285, 286, 289, 293, 294, 372, 373, 374, 375, 376, 377, 378, 379, 382, 383, 384, 385, 386, 388, 389, 390, 391, 392, 393, 394, 395, 396, 397, 398, 399, 400, 401, 402, 403, 404, 405, 406, 407, 408, 409, 410, 411, 412, 413, 414, 415, 416, 417, 418, 419, 420, 421, 422, 427, 428, 429, 430, 431, 432, 433, 434, 435, 436, 437, 438, 439, 440, 441, 442, 443, 444, 445, 446, 447, 448, 449, 450, 451, 452, 453, 454, 455, 456, 457, 460, 471, 472, 473, 474, 475, 476, 477, 478, 479], [0.004404, 0.0004203, 0.0, 0.0, 0.0, 0.0, 1.0, 0.0, 0.7533, 0.005703, 0.0, 0.00887, 0.0, 0.8369, 0.0, 0.0, 1.0, 0.0, 0.0, 0.0, 0.0, 0.0, 0.0, 0.0, 0.0, 0.02726, 0.0, 0.6167, 0.6803, 0.3417, 0.0, 0.0, 0.0, 0.0, 0.01162, 0.0, 0.0, 0.0, 0.7841, 0.5537, 0.4165, 0.6479, 0.0, 0.03583, 0.01488, 0.0, 0.0, 0.0, 0.0, 0.0, 0.0, 0.0, 0.0, 0.0, 0.0, 0.00533, 0.0, 0.0, 0.009754, 0.0, 0.0, 0.0, 0.8211, 0.009482, 0.9096, 0.8211, 0.0, 0.9951, 0.06111, 0.7756, 0.6524, 1.0, 0.8662, 0.7545, 0.7919, 0.9385, 0.8335, 0.9197, 0.9583, 0.8736, 0.9583, 0.6679, 0.701, 0.8373, 0.7436, 0.8346, 0.8772, 0.7757, 0.8676, 0.3403, 0.3864, 0.341, 0.5539, 0.6408, 0.6705, 0.5349, 0.2356, 0.303, 0.1908, 0.1781, 0.1997, 0.2236, 0.3112, 0.3239, 0.2912, 0.193, 0.09684, 0.09707, 0.12, 0.08273, 0.08318, 0.1373, 0.1304, 0.1012, 0.1363, 0.08703, 0.07628, 0.08009, 0.1023, 0.06307, 0.07047, 0.1129, 0.1076, 0.08277, 0.1089, 0.07442, 0.002075, 0.009325, 0.2085, 0.2865, 0.8901, 0.7804, 0.8483, 0.803, 1.0, 0.8865, 0.8959]): _vg.add([_i], _w, 'REPLACE')
_vg = ob_dwarf01.vertex_groups.new(name='ArmLower.R')
for _i, _w in zip([269, 280, 281, 283, 396, 397, 398, 399, 400, 401, 403, 404, 406, 408, 409, 410, 411, 412, 413, 414, 415, 416, 417, 418, 419, 420, 421, 422, 423, 425, 427, 428, 429, 430, 431, 432, 433, 434, 435, 436, 437, 438, 439, 440, 441, 442, 443, 444, 445, 446, 447, 448, 449, 450, 451, 452, 453, 454, 455, 456, 457, 458, 459, 460, 461, 462, 463, 464, 465, 466, 473, 475, 476, 477, 478], [0.006657, 0.0267, 0.01986, 0.0517, 0.1912, 0.2849, 0.08631, 0.03547, 0.08387, 0.06715, 0.06766, 0.02695, 0.05545, 0.2745, 0.2502, 0.1483, 0.2167, 0.1489, 0.1147, 0.1961, 0.1236, 0.5936, 0.5589, 0.5975, 0.4072, 0.3423, 0.32, 0.439, 0.01675, 0.05298, 0.6929, 0.6452, 0.7317, 0.7128, 0.7669, 0.7573, 0.6489, 0.6521, 0.6938, 0.707, 0.6318, 0.6677, 0.7292, 0.5916, 0.8114, 0.7426, 0.8014, 0.8511, 0.7554, 0.8513, 0.5742, 0.6181, 0.7179, 0.4633, 0.8071, 0.7337, 0.8019, 0.8506, 0.7299, 0.8401, 0.6641, 0.1943, 0.7516, 0.7462, 0.8723, 0.8433, 0.004776, 0.1892, 0.08717, 0.1967, 0.03883, 0.0198, 0.04907, 0.05366, 0.06626]): _vg.add([_i], _w, 'REPLACE')
_vg = ob_dwarf01.vertex_groups.new(name='ArmHand.R')
for _i, _w in zip([423, 424, 425, 426, 427, 428, 430, 432, 433, 436, 438, 439, 440, 441, 442, 443, 445, 446, 448, 449, 450, 451, 452, 453, 454, 455, 456, 457, 458, 459, 460, 462, 463, 464, 465, 466, 467, 468, 469, 470, 480, 481, 482, 483], [0.8262, 0.8711, 0.7898, 0.8395, 0.02399, 0.01223, 0.0, 0.0, 0.00133, 0.03458, 0.0, 0.0, 0.01444, 0.0, 0.08804, 0.04605, 0.08527, 0.0, 0.0, 0.0, 0.02278, 0.0, 0.0, 0.0659, 0.0, 0.1346, 0.0, 0.2076, 0.006702, 0.0, 0.1791, 0.1004, 0.07814, 0.6769, 0.07427, 0.7086, 0.06456, 0.1158, 0.06786, 0.07155, 0.0, 0.0, 0.0, 0.0]): _vg.add([_i], _w, 'REPLACE')
_vg = ob_dwarf01.vertex_groups.new(name='ArmFingers.R')
for _i, _w in zip([423, 424, 425, 426, 464, 467, 468, 469, 470], [0.1195, 0.06956, 0.1219, 0.06255, 0.007182, 0.9306, 0.8764, 0.9252, 0.9214]): _vg.add([_i], _w, 'REPLACE')
_vg = ob_dwarf01.vertex_groups.new(name='ArmThumb.R')
for _i, _w in zip([418, 423, 424, 425, 426, 429, 430, 431, 436, 437, 438, 439, 440, 441, 442, 444, 446, 447, 448, 449, 450, 451, 452, 454, 456, 457, 458, 459, 460, 461, 462, 463, 464, 465, 466, 467, 468, 469, 470, 480, 481, 482, 483], [0.02876, 0.0, 0.05271, 0.0, 0.09185, 0.0, 0.08558, 0.004372, 0.04295, 0.0, 0.0, 0.0, 0.0, 0.0, 0.002415, 0.0, 0.0, 0.0, 0.0, 0.0, 0.0, 0.0, 0.008637, 0.04682, 0.0, 0.0, 0.0, 0.0, 0.0, 0.09359, 0.01608, 0.5322, 0.0, 0.4877, 0.0, 0.0, 0.0, 0.0, 0.0, 0.9811, 0.9878, 0.9931, 1.0]): _vg.add([_i], _w, 'REPLACE')
_vg = ob_dwarf01.vertex_groups.new(name='LegUpper.L')
for _i, _w in zip([1, 2, 3, 5, 6, 7, 9, 11, 12, 14, 16, 17, 18, 19, 20, 22, 23, 24, 25, 27, 28, 30, 31, 32, 34, 35, 36, 37, 38, 39, 40, 41, 42, 44, 45, 46, 47, 48, 49, 50, 51, 52, 53, 54, 55, 56, 57, 58, 59, 60, 61, 62, 63, 64, 65, 66, 67, 68, 69, 70, 71, 72, 73, 74, 75, 76, 77, 78, 79, 80, 81, 82, 83, 84, 85, 86, 87, 88, 89, 90, 91, 92, 93, 94, 95, 96, 97, 99, 100, 102, 103, 119, 128, 129, 130, 131, 132, 133, 134, 135, 136, 137, 138, 139, 144, 147, 148, 150, 151, 153, 154, 159, 162, 170, 181, 182, 190, 192, 200, 202, 209, 223, 227, 229, 241, 244, 245, 249, 250, 251, 256, 259, 260, 262, 263, 267, 268, 270, 271, 274, 275, 276, 277, 280, 282, 284, 285, 288, 291, 294, 298, 301, 302, 303, 304, 305, 306, 307, 328, 329, 332, 339, 372, 374, 375, 379, 380, 381, 382, 383, 384, 385, 388, 392, 395, 396, 397, 398, 399, 401, 402, 407, 410, 416, 436, 439, 449, 452, 471, 476], [0.0, 0.0, 0.0, 0.0, 0.0, 0.0, 0.0, 0.0, 0.0, 0.0, 0.0, 0.0, 0.0, 0.0, 0.0, 0.0, 0.0, 0.0, 0.0, 0.004865, 0.0, 0.0, 0.0, 0.0, 0.134, 0.3802, 0.8513, 0.7647, 0.01215, 0.5723, 0.4906, 0.9363, 0.6684, 0.8485, 0.94, 0.7648, 0.2275, 0.5854, 0.434, 0.1748, 0.178, 0.1286, 0.1643, 0.1758, 0.1006, 0.213, 0.1796, 0.4882, 0.5021, 0.4987, 0.3173, 0.8036, 0.8792, 0.771, 0.3827, 0.7341, 0.5953, 0.8642, 0.6175, 0.2032, 0.2378, 0.1125, 0.2057, 0.1926, 0.1506, 0.1996, 0.2029, 0.6727, 0.5795, 0.7043, 0.563, 0.7105, 0.7582, 0.6609, 0.4512, 0.2812, 0.2484, 0.2846, 0.2623, 0.2804, 0.3225, 0.1566, 0.2798, 0.4698, 0.4945, 0.07006, 0.04883, 0.02411, 0.06607, 0.06438, 0.02793, 0.0005092, 0.0, 0.01641, 0.0, 0.0, 0.0, 0.0, 0.0, 0.0, 0.0, 0.0, 0.0, 0.0, 0.0, 0.0, 0.0, 0.0, 0.0, 0.0, 0.0, 0.0, 0.0, 0.0, 0.0, 0.0, 0.0, 0.0, 0.0, 0.0, 0.0, 0.0, 0.0, 0.0, 0.0, 0.0, 0.0, 0.0, 0.0, 0.0, 0.0, 0.0, 0.0, 0.0, 0.01206, 0.0, 0.0, 0.0, 0.0, 0.0, 0.0, 0.0, 0.0, 0.0, 0.0, 0.0, 0.0, 0.0, 0.0, 0.02555, 0.05777, 0.0, 0.0, 0.2479, 0.171, 0.2778, 0.3996, 0.173, 0.03041, 0.0378, 0.0002867, 0.00352, 0.0, 0.0, 0.0, 0.0, 0.0, 0.0, 0.0, 0.0, 0.0, 0.0, 0.0, 0.0, 0.0, 0.0, 0.0, 0.0, 0.0, 0.0, 0.0, 0.0, 0.0, 0.0, 0.0, 0.0, 0.0, 0.0, 0.0, 0.0]): _vg.add([_i], _w, 'REPLACE')
_vg = ob_dwarf01.vertex_groups.new(name='LegLower.L')
for _i, _w in zip([38, 41, 42, 43, 44, 45, 46, 47, 48, 49, 50, 51, 52, 53, 54, 55, 56, 57, 58, 59, 60, 61, 62, 63, 64, 65, 66, 67, 68, 69, 70, 71, 72, 73, 74, 75, 76, 77, 78, 79, 80, 81, 82, 83, 84, 85, 86, 87, 88, 89, 90, 91, 92, 93, 94, 95, 96, 97, 98, 99, 100, 101, 102, 103, 104, 105, 106, 107, 108, 109, 112, 113, 116, 117, 118, 119, 120, 121, 122, 123, 124, 127, 235, 236, 237, 238, 239, 240, 305, 306], [0.3949, 0.006119, 0.06358, 0.1111, 0.05737, 0.01687, 0.02341, 0.04359, 0.03908, 0.05042, 0.479, 0.6562, 0.5378, 0.4823, 0.4984, 0.7138, 0.5906, 0.6036, 0.4361, 0.4296, 0.4598, 0.6485, 0.1142, 0.09806, 0.1524, 0.1355, 0.1233, 0.132, 0.1171, 0.148, 0.6181, 0.5772, 0.7512, 0.4942, 0.5569, 0.6247, 0.6536, 0.4729, 0.2328, 0.2109, 0.274, 0.2293, 0.227, 0.2162, 0.2641, 0.2138, 0.5803, 0.6412, 0.6036, 0.4611, 0.6036, 0.5062, 0.7722, 0.4849, 0.4503, 0.3296, 0.6607, 0.7308, 0.1458, 0.1889, 0.672, 0.6092, 0.6906, 0.5697, 0.526, 0.4691, 0.5235, 0.1126, 0.4669, 0.1427, 0.08932, 0.06684, 0.01152, 0.0178, 0.1966, 0.5464, 0.5029, 0.1684, 0.5087, 0.546, 0.02677, 0.03019, 0.07111, 0.1117, 0.3641, 0.08528, 0.1259, 0.1543, 0.01152, 0.009289]): _vg.add([_i], _w, 'REPLACE')
_vg = ob_dwarf01.vertex_groups.new(name='LegFoot.L')
for _i, _w in zip([38, 43, 50, 51, 52, 53, 54, 55, 56, 57, 58, 59, 60, 61, 65, 67, 69, 70, 71, 72, 73, 74, 75, 76, 77, 79, 81, 82, 84, 85, 86, 87, 88, 89, 90, 91, 92, 93, 94, 95, 96, 97, 98, 99, 100, 101, 102, 103, 104, 105, 106, 107, 108, 109, 110, 111, 112, 113, 114, 115, 116, 117, 118, 119, 120, 121, 122, 123, 124, 125, 126, 127, 235, 236, 237, 238, 239, 240], [0.5708, 0.8661, 0.0, 0.0, 0.3308, 0.3457, 0.0, 0.1816, 0.0, 0.2016, 0.03327, 0.05144, 0.02472, 0.008028, 0.02564, 0.005494, 0.0298, 0.1606, 0.0, 0.1318, 0.06424, 0.2418, 0.2216, 0.1264, 0.0, 0.03779, 0.06461, 0.002402, 0.01429, 0.0, 0.1276, 0.1071, 0.0563, 0.0, 0.09367, 0.0, 0.06698, 0.0, 0.05019, 0.06712, 0.0, 0.0, 0.834, 0.772, 0.0, 0.3711, 0.0, 0.378, 0.0, 0.1401, 0.0, 0.8842, 0.1429, 0.85, 0.9816, 1.007, 0.9072, 0.9232, 0.9826, 0.9843, 0.968, 0.9633, 0.7908, 0.0, 0.09238, 0.8263, 0.09418, 0.0, 0.9576, 0.9864, 0.9892, 0.9584, 0.9191, 0.882, 0.6227, 0.9121, 0.87, 0.8349]): _vg.add([_i], _w, 'REPLACE')
_vg = ob_dwarf01.vertex_groups.new(name='LegUpper.R')
for _i, _w in zip([0, 1, 2, 6, 7, 11, 12, 14, 18, 19, 20, 22, 23, 24, 25, 28, 30, 32, 35, 40, 46, 47, 48, 49, 62, 66, 67, 78, 79, 82, 95, 128, 130, 131, 134, 135, 136, 137, 140, 144, 147, 148, 151, 154, 159, 162, 227, 244, 245, 246, 248, 249, 250, 251, 254, 256, 259, 260, 262, 263, 265, 266, 267, 268, 270, 271, 274, 275, 276, 277, 279, 280, 282, 283, 284, 285, 287, 288, 289, 290, 291, 292, 293, 294, 295, 296, 298, 299, 300, 301, 302, 303, 304, 305, 306, 307, 308, 309, 310, 311, 312, 313, 314, 315, 316, 317, 318, 319, 320, 321, 322, 323, 324, 325, 326, 327, 328, 329, 330, 331, 332, 333, 334, 335, 336, 337, 338, 339, 340, 341, 343, 344, 346, 347, 363, 372, 373, 374, 375, 376, 378, 379, 380, 381, 382, 383, 384, 385, 386, 387, 392, 395, 396, 398, 399, 401, 402, 407, 410, 418, 429, 430, 438, 440, 448, 450, 457, 471, 472, 476, 478], [0.0, 0.0, 0.0, 0.0, 0.0, 0.0, 0.0, 0.0, 0.0, 0.0, 0.0, 0.0, 0.0, 0.0, 0.0, 0.0, 0.0, 0.0, 0.0, 0.02555, 0.0, 0.0, 0.2479, 0.171, 0.0, 0.07912, 0.04806, 0.03041, 0.0378, 0.0002867, 0.00352, 0.0, 0.0, 0.0, 0.0, 0.0, 0.0, 0.0, 0.0, 0.0, 0.0, 0.0, 0.0, 0.0, 0.0, 0.0, 0.0, 0.0, 0.0, 0.0, 0.0, 0.0, 0.0, 0.0, 0.0, 0.0, 0.0, 0.0, 0.0, 0.01206, 0.0, 0.0, 0.0, 0.0, 0.0, 0.0, 0.0, 0.0, 0.0, 0.0, 0.004865, 0.0, 0.0, 0.0, 0.0, 0.0, 0.134, 0.3802, 0.8513, 0.7647, 0.0, 0.01215, 0.5723, 0.4906, 0.9363, 0.6684, 0.05777, 0.8485, 0.94, 0.7648, 0.2275, 0.5854, 0.434, 0.2778, 0.3996, 0.173, 0.1748, 0.178, 0.1286, 0.1643, 0.1758, 0.1006, 0.213, 0.1796, 0.4882, 0.5021, 0.4987, 0.3173, 0.2032, 0.2378, 0.1125, 0.2057, 0.1926, 0.1506, 0.1996, 0.2029, 0.6727, 0.5795, 0.7043, 0.563, 0.7105, 0.7582, 0.6609, 0.4512, 0.2623, 0.2798, 0.4698, 0.4945, 0.07006, 0.04883, 0.02411, 0.06607, 0.06438, 0.02793, 0.0005092, 0.0, 0.01641, 0.0, 0.0, 0.0, 0.0, 0.0, 0.0, 0.0, 0.0, 0.0, 0.0, 0.0, 0.0, 0.0, 0.0, 0.0, 0.0, 0.0, 0.0, 0.0, 0.0, 0.0, 0.0, 0.0, 0.0, 0.0, 0.0, 0.0, 0.0, 0.0, 0.0, 0.0, 0.0, 0.0, 0.0]): _vg.add([_i], _w, 'REPLACE')
_vg = ob_dwarf01.vertex_groups.new(name='LegLower.R')
for _i, _w in zip([292, 295, 296, 297, 299, 300, 301, 302, 303, 304, 305, 306, 308, 309, 310, 311, 312, 313, 314, 315, 316, 317, 318, 319, 320, 321, 322, 323, 324, 325, 326, 327, 328, 329, 330, 331, 332, 333, 334, 335, 336, 337, 338, 339, 340, 341, 342, 343, 344, 345, 346, 347, 348, 349, 350, 351, 352, 353, 356, 357, 360, 361, 362, 363, 364, 365, 366, 367, 368, 371, 484, 485, 486, 487, 488, 489], [0.3949, 0.006119, 0.06358, 0.1111, 0.05737, 0.01687, 0.02341, 0.04359, 0.03908, 0.05042, 0.01152, 0.009289, 0.479, 0.6562, 0.5378, 0.4823, 0.4984, 0.7138, 0.5906, 0.6036, 0.4361, 0.4296, 0.4598, 0.6485, 0.6181, 0.5772, 0.7512, 0.4942, 0.5569, 0.6247, 0.6536, 0.4729, 0.2328, 0.2109, 0.274, 0.2293, 0.227, 0.2162, 0.2641, 0.2138, 0.4611, 0.4849, 0.4503, 0.3296, 0.6607, 0.7308, 0.1458, 0.1889, 0.672, 0.6092, 0.6906, 0.5697, 0.526, 0.4691, 0.5235, 0.1126, 0.4669, 0.1427, 0.08932, 0.06684, 0.01152, 0.0178, 0.1966, 0.5464, 0.5029, 0.1684, 0.5087, 0.546, 0.02677, 0.03019, 0.07111, 0.1117, 0.3641, 0.08528, 0.1259, 0.1543]): _vg.add([_i], _w, 'REPLACE')
_vg = ob_dwarf01.vertex_groups.new(name='LegFoot.R')
for _i, _w in zip([292, 297, 308, 309, 310, 311, 312, 313, 314, 315, 316, 317, 318, 319, 320, 321, 322, 323, 324, 325, 326, 327, 329, 331, 332, 334, 335, 336, 337, 338, 339, 340, 341, 342, 343, 344, 345, 346, 347, 348, 349, 350, 351, 352, 353, 354, 355, 356, 357, 358, 359, 360, 361, 362, 363, 364, 365, 366, 367, 368, 369, 370, 371, 484, 485, 486, 487, 488, 489], [0.5708, 0.8661, 0.0, 0.0, 0.3308, 0.3458, 0.0, 0.1816, 0.0, 0.2016, 0.03327, 0.05144, 0.02472, 0.008028, 0.1606, 0.0, 0.1318, 0.06424, 0.2418, 0.2216, 0.1264, 0.0, 0.03779, 0.06461, 0.002402, 0.01429, 0.0, 0.0, 0.0, 0.05019, 0.06712, 0.0, 0.0, 0.834, 0.772, 0.0, 0.3711, 0.0, 0.378, 0.0, 0.1401, 0.0, 0.8842, 0.1429, 0.85, 0.9816, 1.007, 0.9072, 0.9232, 0.9826, 0.9843, 0.968, 0.9633, 0.7908, 0.0, 0.09238, 0.8263, 0.09418, 0.0, 0.9576, 0.9864, 0.9892, 0.9584, 0.9191, 0.882, 0.6227, 0.9121, 0.87, 0.8349]): _vg.add([_i], _w, 'REPLACE')
_m = ob_dwarf01.modifiers.new('Armature', 'ARMATURE')
_m.object = ob_armature
ob_empty.parent = ob_armature
ob_empty.matrix_parent_inverse = Matrix(((1.0, 2.384e-07, -1.776e-14, -1.525e-08), (-3.553e-15, 2.99e-07, 1.0, -1.472), (2.384e-07, -1.0, 2.98e-08, 0.06395), (0.0, 0.0, 0.0, 1.0)))
ob_empty.location = (0.0, 0.0, 1.286)
ob_empty.rotation_euler = (1.571, -0.0, 0.0)
ob_empty.empty_image_offset = (0.0, 0.0)
ob_empty.lineart.crease_threshold = 0.0

# ---- collection membership
col_collection_1.objects.link(ob_armature)
col_collection_1.objects.link(ob_dwarf01)
col_collection_1.objects.link(ob_empty)

# ---- scene / render settings (as saved in the file)
scene.frame_start = 1; scene.frame_end = 64; scene.frame_set(30)
scene.render.engine = 'BLENDER_EEVEE_NEXT'
scene.render.image_settings.file_format = 'FFMPEG'
scene.render.image_settings.color_mode = 'RGB'
scene.render.resolution_percentage = 50
scene.render.dither_intensity = 0.0
scene.render.use_overwrite = False
scene.cycles.use_denoising = False
scene.cycles.samples = 128
scene.cycles.sampling_pattern = 'TABULATED_SOBOL'
scene.cycles.light_sampling_threshold = 0.0
scene.cycles.use_adaptive_sampling = False
scene.cycles.use_light_tree = False
scene.cycles.blur_glossy = 0.0
scene.cycles.sample_clamp_indirect = 0.0
scene.view_settings.view_transform = 'Standard'
bpy.context.view_layer.update()

# ---- added for rendering (the .blend has no active camera and no usable light): camera, sun
cam_auto = bpy.data.cameras.new('AutoCamera')
cam_auto.lens = 50.0
cam_auto.sensor_width = 36.0
cam_auto.clip_end = 1000.0
ob_auto_camera = bpy.data.objects.new('AutoCamera', cam_auto)
scene.collection.objects.link(ob_auto_camera)
ob_auto_camera.location = (1.64272, -1.86346, 1.81789)
ob_auto_camera.rotation_euler = (1.09748, -7.21219e-08, 0.694738)
scene.camera = ob_auto_camera
light_auto_sun = bpy.data.lights.new('AutoSun', 'SUN')
light_auto_sun.energy = 3.0
light_auto_sun.angle = 0.0523599
ob_auto_sun = bpy.data.objects.new('AutoSun', light_auto_sun)
scene.collection.objects.link(ob_auto_sun)
ob_auto_sun.rotation_euler = (0.872665, 0.174533, 0.523599)
bpy.context.view_layer.update()
